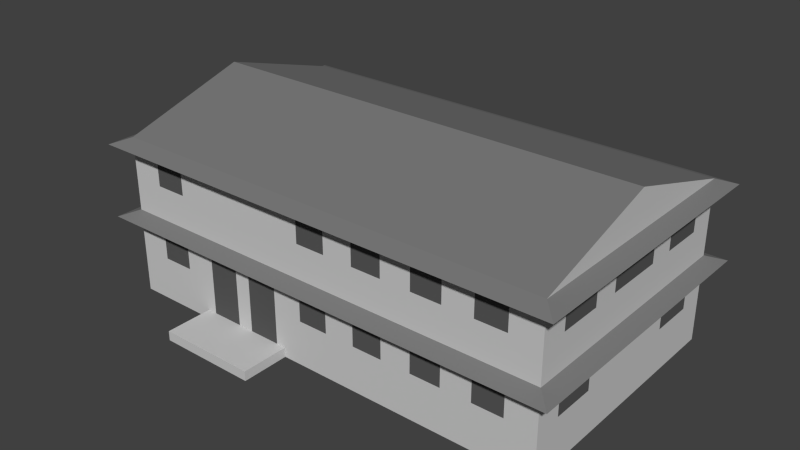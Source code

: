 # Source: series_700_h.blend  (saved by Blender 2.69.0; exported with 4.5.12 LTS)
import bpy
from mathutils import Matrix  # noqa: F401  (used for matrix-valued properties, if any)

bpy.ops.wm.read_factory_settings(use_empty=True)
scene = bpy.context.scene
scene.name = 'Scene'

# ---- collections
col_collection_1 = bpy.data.collections.new('Collection 1'); scene.collection.children.link(col_collection_1)

# ---- materials (node trees are filled in below, after node groups)
mat_material_roof = bpy.data.materials.new('Material Roof')
mat_material_roof.alpha_threshold = 0.0
mat_material_roof.use_transparent_shadow = False
mat_material_roof.diffuse_color = (0.2, 0.2, 0.2, 1.0)
mat_material_roof.specular_color = (0.2, 0.2, 0.2)
mat_material_roof.roughness = 0.5
mat_material_roof.specular_intensity = 0.0
mat_material_roof.line_color = (0.0, 0.0, 0.0, 1.0)
mat_material_walls = bpy.data.materials.new('Material Walls')
mat_material_walls.alpha_threshold = 0.0
mat_material_walls.use_transparent_shadow = False
mat_material_walls.diffuse_color = (0.6, 0.6, 0.6, 1.0)
mat_material_walls.roughness = 0.5
mat_material_walls.specular_intensity = 0.0
mat_material_walls.line_color = (0.0, 0.0, 0.0, 1.0)
mat_material_windows = bpy.data.materials.new('Material Windows')
mat_material_windows.alpha_threshold = 0.0
mat_material_windows.use_transparent_shadow = False
mat_material_windows.diffuse_color = (0.1, 0.1, 0.1, 1.0)
mat_material_windows.roughness = 0.5
mat_material_windows.line_color = (0.0, 0.0, 0.0, 1.0)

# ---- material node trees

# ---- world
world_world = bpy.data.worlds.new('World'); scene.world = world_world
world_world.color = (0.05088, 0.05088, 0.05088)
world_world.use_sun_shadow = False
world_world.sun_shadow_jitter_overblur = 0.0
world_world.cycles.sampling_method = 'MANUAL'
world_world.cycles.sample_map_resolution = 256

# ---- meshes
me_cube = bpy.data.meshes.new('Cube')
me_cube.from_pydata([(-7.0, -4.0, 0.0), (-7.0, 4.0, 0.0), (7.0, 4.0, 0.0), (7.0, -4.0, 0.0), (-7.0, -4.0, 0.3), (-7.0, 4.0, 0.3), (7.0, 4.0, 0.3), (7.0, -4.0, 0.3), (-7.0, -4.0, 2.7), (-7.0, 4.0, 2.7), (7.0, 4.0, 2.7), (7.0, -4.0, 2.7), (-7.0, 4.0, 5.0), (-7.0, -4.0, 2.5), (-7.0, -4.0, 5.0), (7.0, -4.0, 2.5), (7.0, 4.0, 2.5), (-7.0, 4.0, 2.5), (-7.5, -4.5, 2.5), (7.5, -4.5, 2.5), (7.5, 4.5, 2.5), (-7.5, 4.5, 2.5), (7.0, 4.0, 5.0), (7.0, -4.0, 5.0), (-7.0, 0.0, 6.2), (7.0, 0.0, 6.2), (-7.0, -4.0, 4.8), (7.0, -4.0, 4.8), (7.0, 4.0, 4.8), (-7.0, 4.0, 4.8), (-7.5, -4.5, 4.8), (7.5, -4.5, 4.8), (7.5, 4.5, 4.8), (-7.5, 4.5, 4.8), (-7.0, -4.0, 1.4), (7.0, 4.0, 1.4), (7.0, -4.0, 1.4), (-7.0, 4.0, 1.4), (-7.0, -4.0, 3.75), (7.0, -4.0, 3.75), (7.0, 4.0, 3.75), (-7.0, 4.0, 3.75), (-1.5, -4.0, 0.3), (-2.5, -4.0, 0.3), (-3.0, -4.0, 0.3), (-4.0, -4.0, 0.3), (-1.5, -4.0, 2.5), (-2.5, -4.0, 2.5), (-3.0, -4.0, 2.5), (-4.0, -4.0, 2.5), (-1.5, -4.0, 1.4), (-2.5, -4.0, 1.4), (-3.0, -4.0, 1.4), (-4.0, -4.0, 1.4), (-4.0, -4.0, 2.3), (-3.0, -4.0, 2.3), (-2.5, -4.0, 2.3), (-1.5, -4.0, 2.3), (-4.3, -4.0, 0.3), (-4.3, -4.0, 0.0), (-1.2, -4.0, 0.0), (-1.2, -4.0, 0.3), (-4.3, -5.5, 0.3), (-4.3, -5.5, 0.0), (-1.2, -5.5, 0.0), (-1.2, -5.5, 0.3), (-5.0, -4.0, 2.5), (-6.0, -4.0, 2.5), (-5.0, -4.0, 1.4), (-6.0, -4.0, 1.4), (-0.5556, -4.0, 2.5), (0.3889, -4.0, 2.5), (1.333, -4.0, 2.5), (2.278, -4.0, 2.5), (3.222, -4.0, 2.5), (4.167, -4.0, 2.5), (5.111, -4.0, 2.5), (6.056, -4.0, 2.5), (-0.5556, -4.0, 1.4), (0.3889, -4.0, 1.4), (1.333, -4.0, 1.4), (2.278, -4.0, 1.4), (3.222, -4.0, 1.4), (4.167, -4.0, 1.4), (5.111, -4.0, 1.4), (6.056, -4.0, 1.4), (-4.0, 4.0, 0.3), (-1.5, 4.0, 0.3), (-4.0, 4.0, 2.7), (-1.5, 4.0, 2.7), (-1.5, -4.0, 2.7), (-4.0, -4.0, 2.7), (-4.0, 4.0, 2.5), (-1.5, 4.0, 2.5), (-1.5, -4.0, 4.8), (-4.0, -4.0, 4.8), (-4.0, 4.0, 4.8), (-1.5, 4.0, 4.8), (-4.0, 4.0, 1.4), (-1.5, 4.0, 1.4), (-1.5, -4.0, 3.75), (-4.0, -4.0, 3.75), (-4.0, 4.0, 3.75), (-1.5, 4.0, 3.75), (-0.5556, 4.0, 2.5), (0.3889, 4.0, 2.5), (1.333, 4.0, 2.5), (2.278, 4.0, 2.5), (3.222, 4.0, 2.5), (4.167, 4.0, 2.5), (5.111, 4.0, 2.5), (6.056, 4.0, 2.5), (-0.5556, 4.0, 4.8), (0.3889, 4.0, 4.8), (1.333, 4.0, 4.8), (2.278, 4.0, 4.8), (3.222, 4.0, 4.8), (4.167, 4.0, 4.8), (5.111, 4.0, 4.8), (6.056, 4.0, 4.8), (-0.5556, 4.0, 1.4), (0.3889, 4.0, 1.4), (1.333, 4.0, 1.4), (2.278, 4.0, 1.4), (3.222, 4.0, 1.4), (4.167, 4.0, 1.4), (5.111, 4.0, 1.4), (6.056, 4.0, 1.4), (-0.5556, 4.0, 3.75), (0.3889, 4.0, 3.75), (1.333, 4.0, 3.75), (2.278, 4.0, 3.75), (3.222, 4.0, 3.75), (4.167, 4.0, 3.75), (5.111, 4.0, 3.75), (6.056, 4.0, 3.75), (-0.5556, -4.0, 4.8), (0.3889, -4.0, 4.8), (1.333, -4.0, 4.8), (2.278, -4.0, 4.8), (3.222, -4.0, 4.8), (4.167, -4.0, 4.8), (5.111, -4.0, 4.8), (6.056, -4.0, 4.8), (-0.5556, -4.0, 3.75), (0.3889, -4.0, 3.75), (1.333, -4.0, 3.75), (2.278, -4.0, 3.75), (3.222, -4.0, 3.75), (4.167, -4.0, 3.75), (5.111, -4.0, 3.75), (6.056, -4.0, 3.75), (-5.0, -4.0, 4.8), (-6.0, -4.0, 4.8), (-5.0, -4.0, 3.75), (-6.0, -4.0, 3.75), (-5.0, 4.0, 2.5), (-6.0, 4.0, 2.5), (-5.0, 4.0, 4.8), (-6.0, 4.0, 4.8), (-5.0, 4.0, 1.4), (-6.0, 4.0, 1.4), (-5.0, 4.0, 3.75), (-6.0, 4.0, 3.75), (7.0, 3.143, 2.5), (7.0, 1.786, 2.5), (7.0, 0.9286, 2.5), (7.0, -0.9286, 2.5), (7.0, -1.786, 2.5), (7.0, -3.143, 2.5), (-7.0, -3.143, 2.5), (-7.0, -1.786, 2.5), (-7.0, -0.9286, 2.5), (-7.0, 0.9286, 2.5), (-7.0, 1.786, 2.5), (-7.0, 3.143, 2.5), (7.0, 3.143, 4.8), (7.0, 1.786, 4.8), (7.0, 0.9286, 4.8), (7.0, -0.9286, 4.8), (7.0, -1.786, 4.8), (7.0, -3.143, 4.8), (-7.0, -3.143, 4.8), (-7.0, -1.786, 4.8), (-7.0, -0.9286, 4.8), (-7.0, 0.9286, 4.8), (-7.0, 1.786, 4.8), (-7.0, 3.143, 4.8), (-7.0, -3.143, 1.4), (-7.0, -1.786, 1.4), (-7.0, -0.9286, 1.4), (-7.0, 0.9286, 1.4), (-7.0, 1.786, 1.4), (-7.0, 3.143, 1.4), (7.0, 3.143, 1.4), (7.0, 1.786, 1.4), (7.0, 0.9286, 1.4), (7.0, -0.9286, 1.4), (7.0, -1.786, 1.4), (7.0, -3.143, 1.4), (7.0, 3.143, 3.75), (7.0, 1.786, 3.75), (7.0, 0.9286, 3.75), (7.0, -0.9286, 3.75), (7.0, -1.786, 3.75), (7.0, -3.143, 3.75), (-7.0, -3.143, 3.75), (-7.0, -1.786, 3.75), (-7.0, -0.9286, 3.75), (-7.0, 0.9286, 3.75), (-7.0, 1.786, 3.75), (-7.0, 3.143, 3.75), (7.0, -0.9286, 1.95), (7.0, 0.9286, 1.95), (-7.0, 0.9286, 1.95), (-7.0, -0.9286, 1.95)], [], [(4, 5, 1, 0), (5, 86, 87, 6, 2, 1), (6, 7, 3, 2), (59, 58, 4, 0), (21, 18, 8, 9), (20, 21, 9, 88, 89, 10), (19, 20, 10, 11), (18, 19, 11, 90, 91, 8), (188, 34, 13, 170), (20, 16, 111, 110, 109, 108, 107, 106, 105, 104, 93, 92, 156, 157, 17, 21), (20, 19, 15, 169, 168, 167, 166, 165, 164, 16), (161, 37, 17, 157), (194, 35, 16, 164), (13, 67, 66, 49, 48, 47, 46, 70, 71, 72, 73, 74, 75, 76, 77, 15, 19, 18), (85, 36, 15, 77), (21, 17, 175, 174, 173, 172, 171, 170, 13, 18), (23, 22, 25), (33, 30, 14, 12), (32, 28, 119, 118, 117, 116, 115, 114, 113, 112, 97, 96, 158, 159, 29, 33), (32, 31, 27, 181, 180, 179, 178, 177, 176, 28), (26, 153, 152, 95, 94, 136, 137, 138, 139, 140, 141, 142, 143, 27, 31, 30), (33, 29, 187, 186, 185, 184, 183, 182, 26, 30), (151, 39, 27, 143), (200, 40, 28, 176), (163, 41, 29, 159), (206, 38, 26, 182), (12, 14, 24), (22, 12, 24, 25), (14, 23, 25, 24), (32, 33, 12, 22), (31, 32, 22, 23), (30, 31, 23, 14), (5, 4, 34, 188, 189, 190, 191, 192, 193, 37), (86, 5, 37, 161, 160, 98), (7, 6, 35, 194, 195, 196, 197, 198, 199, 36), (42, 61, 7, 36, 85, 84, 83, 82, 81, 80, 79, 78, 50), (90, 11, 39, 151, 150, 149, 148, 147, 146, 145, 144, 100), (11, 10, 40, 200, 201, 202, 203, 204, 205, 39), (88, 9, 41, 163, 162, 102), (9, 8, 38, 206, 207, 208, 209, 210, 211, 41), (68, 53, 54, 49, 66), (54, 55, 48, 49), (52, 51, 56, 47, 48, 55), (56, 57, 46, 47), (4, 58, 45, 53, 68, 69, 34), (45, 44, 52, 53), (44, 43, 51, 52), (43, 42, 50, 51), (53, 52, 55, 54), (51, 50, 57, 56), (58, 59, 63, 62), (60, 61, 65, 64), (7, 61, 60, 3), (62, 63, 64, 65), (61, 42, 43, 44, 45, 58, 62, 65), (34, 69, 67, 13), (69, 68, 66, 67), (50, 78, 70, 46, 57), (78, 79, 71, 70), (79, 80, 72, 71), (80, 81, 73, 72), (81, 82, 74, 73), (82, 83, 75, 74), (83, 84, 76, 75), (84, 85, 77, 76), (120, 99, 93, 104), (99, 98, 92, 93), (154, 101, 95, 152), (101, 100, 94, 95), (128, 103, 97, 112), (103, 102, 96, 97), (6, 87, 99, 120, 121, 122, 123, 124, 125, 126, 127, 35), (87, 86, 98, 99), (8, 91, 101, 154, 155, 38), (91, 90, 100, 101), (10, 89, 103, 128, 129, 130, 131, 132, 133, 134, 135, 40), (89, 88, 102, 103), (100, 144, 136, 94), (144, 145, 137, 136), (145, 146, 138, 137), (146, 147, 139, 138), (147, 148, 140, 139), (148, 149, 141, 140), (149, 150, 142, 141), (150, 151, 143, 142), (35, 127, 111, 16), (127, 126, 110, 111), (126, 125, 109, 110), (125, 124, 108, 109), (124, 123, 107, 108), (123, 122, 106, 107), (122, 121, 105, 106), (121, 120, 104, 105), (40, 135, 119, 28), (135, 134, 118, 119), (134, 133, 117, 118), (133, 132, 116, 117), (132, 131, 115, 116), (131, 130, 114, 115), (130, 129, 113, 114), (129, 128, 112, 113), (98, 160, 156, 92), (160, 161, 157, 156), (102, 162, 158, 96), (162, 163, 159, 158), (38, 155, 153, 26), (155, 154, 152, 153), (37, 193, 175, 17), (193, 192, 174, 175), (192, 191, 214, 173, 174), (214, 215, 172, 173), (190, 189, 171, 172, 215), (189, 188, 170, 171), (36, 199, 169, 15), (199, 198, 168, 169), (198, 197, 212, 167, 168), (212, 213, 166, 167), (196, 195, 165, 166, 213), (195, 194, 164, 165), (39, 205, 181, 27), (205, 204, 180, 181), (204, 203, 179, 180), (203, 202, 178, 179), (202, 201, 177, 178), (201, 200, 176, 177), (41, 211, 187, 29), (211, 210, 186, 187), (210, 209, 185, 186), (209, 208, 184, 185), (208, 207, 183, 184), (207, 206, 182, 183), (197, 196, 213, 212), (191, 190, 215, 214)])
me_cube.polygons.foreach_set('material_index', [1, 1, 1, 1, 0, 0, 0, 0, 1, 1, 1, 1, 1, 1, 1, 1, 1, 0, 1, 1, 1, 1, 1, 1, 1, 1, 1, 0, 0, 0, 0, 0, 1, 1, 1, 1, 1, 1, 1, 1, 1, 1, 1, 1, 1, 2, 1, 2, 2, 2, 1, 1, 1, 1, 1, 1, 2, 1, 2, 1, 2, 1, 2, 1, 2, 1, 1, 1, 1, 1, 1, 1, 1, 1, 1, 1, 1, 1, 2, 1, 2, 1, 2, 1, 2, 1, 2, 1, 2, 1, 2, 1, 2, 1, 2, 1, 2, 1, 2, 1, 2, 1, 2, 1, 2, 1, 2, 1, 2, 1, 2, 1, 2, 1, 2, 1, 2, 1, 2, 1, 2, 1, 2, 1, 2, 1, 2, 1, 2, 1, 2, 1, 1])
me_cube.materials.append(mat_material_roof)
me_cube.materials.append(mat_material_walls)
me_cube.materials.append(mat_material_windows)
me_cube.use_remesh_preserve_volume = False
me_cube.use_remesh_preserve_attributes = False
me_cube.use_mirror_vertex_groups = False
me_cube.update()

# ---- objects
ob_cube = bpy.data.objects.new('Cube', me_cube)

# ---- transforms, parenting, visibility, modifiers, constraints
ob_cube.location = (0.0, 0.0, 0.0)
ob_cube.lineart.crease_threshold = 0.0

# ---- collection membership
col_collection_1.objects.link(ob_cube)

# ---- scene / render settings (as saved in the file)
scene.frame_start = 1; scene.frame_end = 250; scene.frame_set(1)
scene.render.engine = 'BLENDER_EEVEE_NEXT'
scene.render.image_settings.compression = 90
scene.render.resolution_percentage = 50
scene.render.dither_intensity = 0.0
scene.cycles.use_denoising = False
scene.cycles.samples = 10
scene.cycles.sampling_pattern = 'TABULATED_SOBOL'
scene.cycles.light_sampling_threshold = 0.0
scene.cycles.use_adaptive_sampling = False
scene.cycles.use_light_tree = False
scene.cycles.blur_glossy = 0.0
scene.cycles.volume_bounces = 1
scene.cycles.pixel_filter_type = 'GAUSSIAN'
scene.cycles.sample_clamp_indirect = 0.0
scene.view_settings.view_transform = 'Standard'
bpy.context.view_layer.update()

# ---- added for rendering (the .blend has no active camera and no usable light): camera, sun
cam_auto = bpy.data.cameras.new('AutoCamera')
cam_auto.lens = 50.0
cam_auto.sensor_width = 36.0
cam_auto.clip_end = 1000.0
ob_auto_camera = bpy.data.objects.new('AutoCamera', cam_auto)
scene.collection.objects.link(ob_auto_camera)
ob_auto_camera.location = (17.6386, -21.6663, 17.2109)
ob_auto_camera.rotation_euler = (1.09748, -7.21219e-08, 0.694738)
scene.camera = ob_auto_camera
light_auto_sun = bpy.data.lights.new('AutoSun', 'SUN')
light_auto_sun.energy = 3.0
light_auto_sun.angle = 0.0523599
ob_auto_sun = bpy.data.objects.new('AutoSun', light_auto_sun)
scene.collection.objects.link(ob_auto_sun)
ob_auto_sun.rotation_euler = (0.872665, 0.174533, 0.523599)
bpy.context.view_layer.update()

